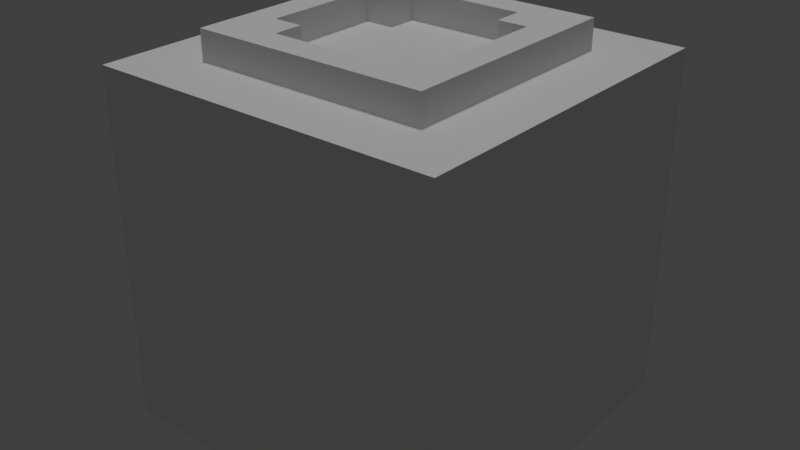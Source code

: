 # Source: wall2.blend  (saved by Blender 2.78.0; exported with 4.5.12 LTS)
import bpy
from mathutils import Matrix  # noqa: F401  (used for matrix-valued properties, if any)

bpy.ops.wm.read_factory_settings(use_empty=True)
scene = bpy.context.scene
scene.name = 'Scene'

# ---- collections
col_collection_1 = bpy.data.collections.new('Collection 1'); scene.collection.children.link(col_collection_1)

# ---- materials (node trees are filled in below, after node groups)
mat_lambert0 = bpy.data.materials.new('lambert0')
mat_lambert0.alpha_threshold = 0.0
mat_lambert0.use_transparent_shadow = False
mat_lambert0.roughness = 0.5

# ---- material node trees

# ---- world
world_world = bpy.data.worlds.new('World'); scene.world = world_world
world_world.color = (0.05088, 0.05088, 0.05088)
world_world.use_sun_shadow = False
world_world.sun_shadow_jitter_overblur = 0.0
world_world.cycles.sampling_method = 'MANUAL'

# ---- lights
light_hemi = bpy.data.lights.new('Hemi', 'SUN')
light_hemi.transmission_factor = 0.0
light_hemi.angle = 0.1993
light_hemi.energy = 1.0
light_hemi.shadow_buffer_clip_start = 0.5
light_hemi.shadow_soft_size = 0.1
light_hemi.shadow_cascade_max_distance = 1000.0

# ---- meshes
me_plane_tex = bpy.data.meshes.new('Plane-tex')
me_plane_tex.from_pydata([(4.058, -6.052, 26.05), (4.058, -4.052, 24.05), (4.058, -6.052, 24.05), (4.058, -4.052, 26.05), (4.058, 3.948, 26.05), (4.058, 5.948, 24.05), (4.058, 3.948, 24.05), (4.058, 5.948, 26.05), (-7.942, -8.052, 26.05), (-7.942, 7.948, 24.05), (-7.942, -8.052, 24.05), (-7.942, 7.948, 26.05), (6.058, -4.052, 26.05), (6.058, 3.948, 24.05), (6.058, -4.052, 24.05), (6.058, 3.948, 26.05), (-11.94, -12.05, 24.05), (-11.94, 11.95, 0.05236), (-11.94, -12.05, 0.05236), (-11.94, 11.95, 24.05), (-3.942, -6.052, 26.05), (-3.942, -4.052, 24.05), (-3.942, -6.052, 24.05), (-3.942, -4.052, 26.05), (-3.942, 3.948, 26.05), (-3.942, 5.948, 24.05), (-3.942, 3.948, 24.05), (-3.942, 5.948, 26.05), (8.058, -8.052, 26.05), (8.058, 7.948, 24.05), (8.058, -8.052, 24.05), (8.058, 7.948, 26.05), (-5.942, -4.052, 26.05), (-5.942, 3.948, 24.05), (-5.942, -4.052, 24.05), (-5.942, 3.948, 26.05), (12.06, -12.05, 24.05), (12.06, 11.95, 0.05236), (12.06, -12.05, 0.05236), (12.06, 11.95, 24.05)], [], [(0, 1, 2), (0, 3, 1), (4, 5, 6), (4, 7, 5), (31, 29, 9, 11), (12, 13, 14), (12, 15, 13), (39, 37, 17, 19), (21, 20, 22), (23, 20, 21), (25, 24, 26), (27, 24, 25), (30, 28, 8, 10), (33, 32, 34), (35, 32, 33), (38, 36, 16, 18), (26, 21, 1, 6), (39, 29, 30, 36), (31, 28, 30, 29), (30, 10, 16, 36), (10, 9, 19, 16), (14, 6, 1), (9, 29, 39, 19), (14, 13, 6), (6, 25, 26), (6, 5, 25), (21, 26, 33), (2, 1, 21), (21, 33, 34), (2, 21, 22), (28, 0, 8), (0, 20, 8), (28, 12, 0), (20, 32, 8), (12, 3, 0), (28, 31, 12), (32, 11, 8), (20, 23, 32), (31, 15, 12), (32, 35, 11), (15, 31, 7), (11, 35, 27), (7, 31, 11), (15, 7, 4), (35, 24, 27), (27, 7, 11), (13, 4, 6), (13, 15, 4), (26, 35, 33), (26, 24, 35), (8, 11, 9, 10), (5, 27, 25), (5, 7, 27), (16, 19, 17, 18), (3, 14, 1), (12, 14, 3), (32, 21, 34), (23, 21, 32), (20, 2, 22), (0, 2, 20), (39, 36, 38, 37)])
_uv = me_plane_tex.uv_layers.new(name='Plane-tex-mesh-0-uvs')
_uv.uv.foreach_set('vector', [0.4444, 0.7813, 0.4722, 0.75, 0.4722, 0.7813, 0.4444, 0.7813, 0.4444, 0.75, 0.4722, 0.75, 0.4167, 0.7813, 0.4444, 0.75, 0.4444, 0.7813, 0.4167, 0.7813, 0.4167, 0.75, 0.4444, 0.75, 0.6944, 0.375, 0.7222, 0.375, 0.7222, 0.625, 0.6944, 0.625, 0.7222, 0.75, 0.75, 0.625, 0.75, 0.75, 0.7222, 0.75, 0.7222, 0.625, 0.75, 0.625, 1.0, 5.96e-08, 1.0, 0.375, 0.6667, 0.375, 0.6667, 0.0, 0.5, 0.7813, 0.4722, 0.75, 0.5, 0.75, 0.4722, 0.7813, 0.4722, 0.75, 0.5, 0.7813, 0.6111, 0.7813, 0.6389, 0.75, 0.6389, 0.7813, 0.6111, 0.75, 0.6389, 0.75, 0.6111, 0.7813, 0.7222, 0.375, 0.75, 0.375, 0.75, 0.625, 0.7222, 0.625, 0.6944, 0.75, 0.6667, 0.625, 0.6944, 0.625, 0.6667, 0.75, 0.6667, 0.625, 0.6944, 0.75, 0.3333, 0.75, 0.3333, 0.375, 0.6667, 0.375, 0.6667, 0.75, 0.3611, 0.9062, 0.25, 0.9063, 0.25, 0.7813, 0.3611, 0.7813, 0.6667, 0.0, 0.6111, 0.0625, 0.3889, 0.0625, 0.3333, 8.941e-08, 0.6667, 0.625, 0.6667, 0.375, 0.6944, 0.375, 0.6944, 0.625, 0.3889, 0.0625, 0.3889, 0.3125, 0.3333, 0.375, 0.3333, 8.941e-08, 0.3889, 0.3125, 0.6111, 0.3125, 0.6667, 0.375, 0.3333, 0.375, 0.25, 0.75, 0.3611, 0.7813, 0.25, 0.7813, 0.6111, 0.3125, 0.6111, 0.0625, 0.6667, 0.0, 0.6667, 0.375, 0.25, 0.75, 0.3611, 0.75, 0.3611, 0.7813, 0.3611, 0.7813, 0.3889, 0.9062, 0.3611, 0.9062, 0.3611, 0.7813, 0.3889, 0.7813, 0.3889, 0.9062, 0.25, 0.9063, 0.3611, 0.9062, 0.3611, 0.9375, 0.2222, 0.7813, 0.25, 0.7813, 0.25, 0.9063, 0.25, 0.9063, 0.3611, 0.9375, 0.25, 0.9375, 0.2222, 0.7813, 0.25, 0.9063, 0.2222, 0.9063, 0.0, 0.75, 0.02778, 0.8125, 2.649e-08, 1.0, 0.02778, 0.8125, 0.02778, 0.9375, 2.649e-08, 1.0, 0.0, 0.75, 0.05556, 0.7813, 0.02778, 0.8125, 0.02778, 0.9375, 0.05556, 0.9688, 2.649e-08, 1.0, 0.05556, 0.7813, 0.05556, 0.8125, 0.02778, 0.8125, 0.0, 0.75, 0.2222, 0.75, 0.05556, 0.7813, 0.05556, 0.9688, 0.2222, 1.0, 2.649e-08, 1.0, 0.02778, 0.9375, 0.05556, 0.9375, 0.05556, 0.9688, 0.2222, 0.75, 0.1667, 0.7813, 0.05556, 0.7813, 0.05556, 0.9688, 0.1667, 0.9688, 0.2222, 1.0, 0.1667, 0.7813, 0.2222, 0.75, 0.1944, 0.8125, 0.2222, 1.0, 0.1667, 0.9688, 0.1944, 0.9375, 0.1944, 0.8125, 0.2222, 0.75, 0.2222, 1.0, 0.1667, 0.7813, 0.1944, 0.8125, 0.1667, 0.8125, 0.1667, 0.9688, 0.1667, 0.9375, 0.1944, 0.9375, 0.1944, 0.9375, 0.1944, 0.8125, 0.2222, 1.0, 0.5556, 0.7813, 0.5833, 0.75, 0.5833, 0.7813, 0.5556, 0.7813, 0.5556, 0.75, 0.5833, 0.75, 0.5, 0.7813, 0.5278, 0.75, 0.5278, 0.7813, 0.5, 0.7813, 0.5, 0.75, 0.5278, 0.75, 0.75, 0.625, 0.75, 0.375, 0.7778, 0.375, 0.7778, 0.625, 0.3889, 0.75, 0.4167, 0.875, 0.3889, 0.875, 0.3889, 0.75, 0.4167, 0.75, 0.4167, 0.875, 5.298e-08, 0.75, 0.0, 0.375, 0.3333, 0.375, 0.3333, 0.75, 0.5833, 0.75, 0.6111, 0.7813, 0.5833, 0.7813, 0.6111, 0.75, 0.6111, 0.7813, 0.5833, 0.75, 0.5278, 0.75, 0.5556, 0.7813, 0.5278, 0.7813, 0.5556, 0.75, 0.5556, 0.7813, 0.5278, 0.75, 0.6944, 0.75, 0.7222, 0.625, 0.7222, 0.75, 0.6944, 0.625, 0.7222, 0.625, 0.6944, 0.75, 1.06e-07, 0.375, 0.0, 1.192e-07, 0.3333, 0.0, 0.3333, 0.375])
me_plane_tex.materials.append(mat_lambert0)
me_plane_tex.use_remesh_preserve_volume = False
me_plane_tex.use_remesh_preserve_attributes = False
me_plane_tex.use_mirror_vertex_groups = False
me_plane_tex.update()

# ---- objects
ob_hemi = bpy.data.objects.new('Hemi', light_hemi)
ob_wall2_layer = bpy.data.objects.new('wall2.layer', me_plane_tex)

# ---- transforms, parenting, visibility, modifiers, constraints
ob_hemi.location = (-0.02997, -1.074, 4.355)
ob_hemi.lineart.crease_threshold = 0.0
ob_wall2_layer.location = (0.0, 3.725e-09, 3.725e-09)
ob_wall2_layer.scale = (0.05, 0.05, 0.05)
ob_wall2_layer.lineart.crease_threshold = 0.0

# ---- collection membership
col_collection_1.objects.link(ob_hemi)
col_collection_1.objects.link(ob_wall2_layer)

# ---- scene / render settings (as saved in the file)
scene.frame_start = 1; scene.frame_end = 250; scene.frame_set(1)
scene.render.engine = 'BLENDER_EEVEE_NEXT'
scene.render.resolution_percentage = 50
scene.render.dither_intensity = 0.0
scene.cycles.use_denoising = False
scene.cycles.samples = 128
scene.cycles.sampling_pattern = 'TABULATED_SOBOL'
scene.cycles.light_sampling_threshold = 0.0
scene.cycles.use_adaptive_sampling = False
scene.cycles.use_light_tree = False
scene.cycles.blur_glossy = 0.0
scene.cycles.sample_clamp_indirect = 0.0
scene.view_settings.view_transform = 'Standard'
bpy.context.view_layer.update()

# ---- added for rendering (the .blend has no active camera): camera
cam_auto = bpy.data.cameras.new('AutoCamera')
cam_auto.lens = 50.0
cam_auto.sensor_width = 36.0
cam_auto.clip_end = 1000.0
ob_auto_camera = bpy.data.objects.new('AutoCamera', cam_auto)
scene.collection.objects.link(ob_auto_camera)
ob_auto_camera.location = (1.98083, -2.3761, 2.23494)
ob_auto_camera.rotation_euler = (1.09748, -7.21219e-08, 0.694738)
scene.camera = ob_auto_camera
bpy.context.view_layer.update()
